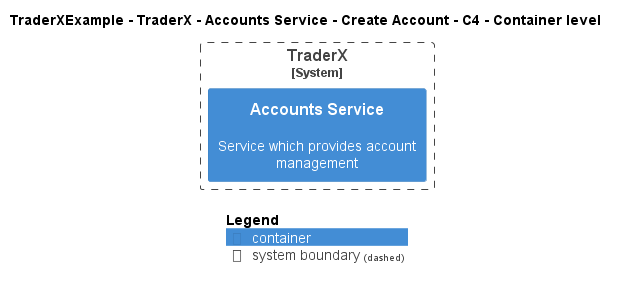

The diagram above was rendered by PlantUML. Its source (embedded in the PNG):
@startuml
!pragma layout smetana
!include ..\..\..\..\..\..\..\.c4s\C4_Container.puml

AddElementTag("c4interflow:lifecycle:new", $bgColor=green, $fontColor=#ffffff, $borderColor=green, $shadowing="False")
AddElementTag("c4interflow:lifecycle:changed", $bgColor=orange, $fontColor=#ffffff, $borderColor=orange, $shadowing="False")
AddElementTag("c4interflow:lifecycle:removed", $bgColor=red, $fontColor=#ffffff, $borderColor=red, $shadowing="False")

AddRelTag("c4interflow:lifecycle:new", $textColor=green, $lineColor=green)
AddRelTag("c4interflow:lifecycle:changed", $textColor=orange, $lineColor=orange)
AddRelTag("c4interflow:lifecycle:removed", $textColor=red, $lineColor=red)

SHOW_PERSON_PORTRAIT()
LAYOUT_TOP_DOWN()

skinparam linetype polyline

title TraderXExample - TraderX - Accounts Service - Create Account - C4 - Container level


System_Boundary(TraderXExample.SoftwareSystems.TraderX, "TraderX") {
    Container(TraderXExample.SoftwareSystems.TraderX.Containers.AccountsService, "Accounts Service", "", "Service which provides account management")
}



SHOW_LEGEND()
@enduml